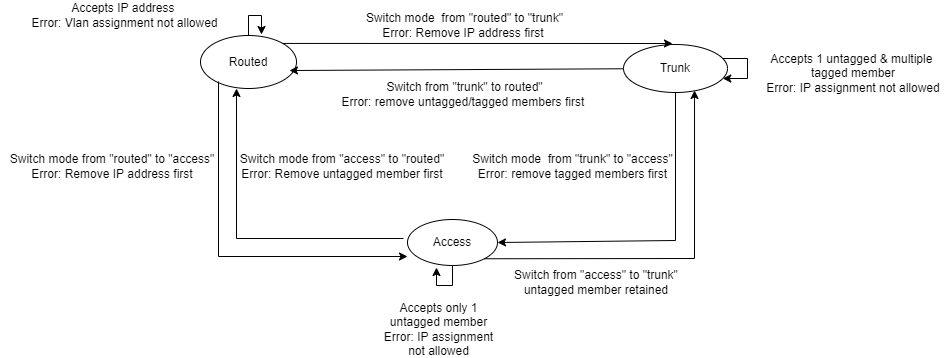

The diagram above was exported from draw.io. Its source (the exported page's mxGraphModel, read from the mxfile embedded in the PNG):
<mxGraphModel dx="880" dy="452" grid="0" gridSize="10" guides="1" tooltips="1" connect="1" arrows="1" fold="1" page="1" pageScale="1" pageWidth="1100" pageHeight="850" background="#ffffff" math="0" shadow="0">
  <root>
    <mxCell id="0" />
    <mxCell id="1" parent="0" />
    <mxCell id="xA6JVH1ssm1pCs6CTJV2-23" style="edgeStyle=orthogonalEdgeStyle;rounded=0;orthogonalLoop=1;jettySize=auto;html=1;" parent="1" source="AtZEnLi-mwj4TcN5qVsF-1" edge="1">
      <mxGeometry relative="1" as="geometry">
        <mxPoint x="401" y="137" as="targetPoint" />
      </mxGeometry>
    </mxCell>
    <mxCell id="AtZEnLi-mwj4TcN5qVsF-1" value="Routed" style="ellipse;whiteSpace=wrap;html=1;" parent="1" vertex="1">
      <mxGeometry x="340" y="138" width="96" height="53" as="geometry" />
    </mxCell>
    <mxCell id="AtZEnLi-mwj4TcN5qVsF-2" value="Trunk" style="ellipse;whiteSpace=wrap;html=1;" parent="1" vertex="1">
      <mxGeometry x="763" y="147" width="104" height="48" as="geometry" />
    </mxCell>
    <mxCell id="xA6JVH1ssm1pCs6CTJV2-20" style="edgeStyle=orthogonalEdgeStyle;rounded=0;orthogonalLoop=1;jettySize=auto;html=1;" parent="1" source="AtZEnLi-mwj4TcN5qVsF-3" edge="1">
      <mxGeometry relative="1" as="geometry">
        <mxPoint x="576" y="370" as="targetPoint" />
      </mxGeometry>
    </mxCell>
    <mxCell id="AtZEnLi-mwj4TcN5qVsF-3" value="Access" style="ellipse;whiteSpace=wrap;html=1;" parent="1" vertex="1">
      <mxGeometry x="547" y="322" width="90" height="46" as="geometry" />
    </mxCell>
    <mxCell id="AtZEnLi-mwj4TcN5qVsF-7" value="Switch mode&amp;nbsp; from &quot;routed&quot; to &quot;trunk&quot;&lt;br&gt;Error: Remove IP address first&amp;nbsp;" style="text;html=1;strokeColor=none;fillColor=none;align=center;verticalAlign=middle;whiteSpace=wrap;rounded=0;" parent="1" vertex="1">
      <mxGeometry x="498.5" y="103" width="211" height="49" as="geometry" />
    </mxCell>
    <mxCell id="AtZEnLi-mwj4TcN5qVsF-8" value="Switch mode&amp;nbsp; from &quot;trunk&quot; to &quot;access&quot;&lt;br&gt;Error: remove tagged members first" style="text;html=1;strokeColor=none;fillColor=none;align=center;verticalAlign=middle;whiteSpace=wrap;rounded=0;rotation=0;" parent="1" vertex="1">
      <mxGeometry x="604" y="230" width="217" height="78" as="geometry" />
    </mxCell>
    <mxCell id="AtZEnLi-mwj4TcN5qVsF-9" value="Switch from &quot;trunk&quot; to routed&quot;&lt;br&gt;Error: remove untagged/tagged members first&amp;nbsp;" style="text;html=1;strokeColor=none;fillColor=none;align=center;verticalAlign=middle;whiteSpace=wrap;rounded=0;" parent="1" vertex="1">
      <mxGeometry x="474.5" y="163" width="259" height="67" as="geometry" />
    </mxCell>
    <mxCell id="AtZEnLi-mwj4TcN5qVsF-10" value="Switch mode from &quot;access&quot; to &quot;routed&quot;&lt;br&gt;Error: Remove untagged member first" style="text;html=1;strokeColor=none;fillColor=none;align=center;verticalAlign=middle;whiteSpace=wrap;rounded=0;rotation=0;" parent="1" vertex="1">
      <mxGeometry x="376" y="234.5" width="212" height="69" as="geometry" />
    </mxCell>
    <mxCell id="AtZEnLi-mwj4TcN5qVsF-19" value="Switch mode from &quot;routed&quot; to &quot;access&quot;&lt;br&gt;Error: Remove IP address first" style="text;html=1;strokeColor=none;fillColor=none;align=center;verticalAlign=middle;whiteSpace=wrap;rounded=0;" parent="1" vertex="1">
      <mxGeometry x="140" y="231.5" width="224" height="75" as="geometry" />
    </mxCell>
    <mxCell id="AtZEnLi-mwj4TcN5qVsF-21" style="edgeStyle=orthogonalEdgeStyle;rounded=0;orthogonalLoop=1;jettySize=auto;html=1;" parent="1" source="AtZEnLi-mwj4TcN5qVsF-2" target="AtZEnLi-mwj4TcN5qVsF-2" edge="1">
      <mxGeometry relative="1" as="geometry" />
    </mxCell>
    <mxCell id="AtZEnLi-mwj4TcN5qVsF-25" value="Switch from &quot;access&quot; to &quot;trunk&quot;&lt;br&gt;untagged member retained" style="text;html=1;strokeColor=none;fillColor=none;align=center;verticalAlign=middle;whiteSpace=wrap;rounded=0;" parent="1" vertex="1">
      <mxGeometry x="644" y="369.5" width="184" height="30" as="geometry" />
    </mxCell>
    <mxCell id="xA6JVH1ssm1pCs6CTJV2-1" value="" style="endArrow=classic;html=1;rounded=0;exitX=1;exitY=0;exitDx=0;exitDy=0;" parent="1" source="AtZEnLi-mwj4TcN5qVsF-1" edge="1">
      <mxGeometry width="50" height="50" relative="1" as="geometry">
        <mxPoint x="543" y="428" as="sourcePoint" />
        <mxPoint x="812" y="146" as="targetPoint" />
        <Array as="points" />
      </mxGeometry>
    </mxCell>
    <mxCell id="xA6JVH1ssm1pCs6CTJV2-2" value="" style="endArrow=classic;html=1;rounded=0;" parent="1" source="AtZEnLi-mwj4TcN5qVsF-2" edge="1">
      <mxGeometry width="50" height="50" relative="1" as="geometry">
        <mxPoint x="543" y="428" as="sourcePoint" />
        <mxPoint x="429" y="173" as="targetPoint" />
      </mxGeometry>
    </mxCell>
    <mxCell id="xA6JVH1ssm1pCs6CTJV2-4" value="" style="endArrow=classic;html=1;rounded=0;entryX=0.375;entryY=1;entryDx=0;entryDy=0;entryPerimeter=0;" parent="1" target="AtZEnLi-mwj4TcN5qVsF-1" edge="1">
      <mxGeometry width="50" height="50" relative="1" as="geometry">
        <mxPoint x="543" y="341" as="sourcePoint" />
        <mxPoint x="593" y="278" as="targetPoint" />
        <Array as="points">
          <mxPoint x="376" y="341" />
        </Array>
      </mxGeometry>
    </mxCell>
    <mxCell id="xA6JVH1ssm1pCs6CTJV2-6" value="" style="endArrow=classic;html=1;rounded=0;entryX=1;entryY=0.5;entryDx=0;entryDy=0;exitX=0.5;exitY=1;exitDx=0;exitDy=0;" parent="1" source="AtZEnLi-mwj4TcN5qVsF-2" target="AtZEnLi-mwj4TcN5qVsF-3" edge="1">
      <mxGeometry width="50" height="50" relative="1" as="geometry">
        <mxPoint x="826" y="197" as="sourcePoint" />
        <mxPoint x="593" y="278" as="targetPoint" />
        <Array as="points">
          <mxPoint x="815" y="343" />
        </Array>
      </mxGeometry>
    </mxCell>
    <mxCell id="xA6JVH1ssm1pCs6CTJV2-9" value="Accepts 1 untagged &amp;amp; multiple&amp;nbsp; tagged member&lt;br&gt;Error: IP assignment not allowed" style="text;html=1;strokeColor=none;fillColor=none;align=center;verticalAlign=middle;whiteSpace=wrap;rounded=0;" parent="1" vertex="1">
      <mxGeometry x="898" y="152" width="190" height="48" as="geometry" />
    </mxCell>
    <mxCell id="xA6JVH1ssm1pCs6CTJV2-11" value="Accepts only 1 untagged member&lt;br&gt;Error: IP assignment not allowed" style="text;html=1;strokeColor=none;fillColor=none;align=center;verticalAlign=middle;whiteSpace=wrap;rounded=0;" parent="1" vertex="1">
      <mxGeometry x="518" y="417" width="121" height="30" as="geometry" />
    </mxCell>
    <mxCell id="xA6JVH1ssm1pCs6CTJV2-12" value="" style="endArrow=classic;html=1;rounded=0;entryX=0.683;entryY=0.958;entryDx=0;entryDy=0;entryPerimeter=0;exitX=1;exitY=1;exitDx=0;exitDy=0;" parent="1" source="AtZEnLi-mwj4TcN5qVsF-3" target="AtZEnLi-mwj4TcN5qVsF-2" edge="1">
      <mxGeometry width="50" height="50" relative="1" as="geometry">
        <mxPoint x="543" y="270" as="sourcePoint" />
        <mxPoint x="593" y="220" as="targetPoint" />
        <Array as="points">
          <mxPoint x="834" y="361" />
        </Array>
      </mxGeometry>
    </mxCell>
    <mxCell id="xA6JVH1ssm1pCs6CTJV2-13" value="" style="endArrow=classic;html=1;rounded=0;" parent="1" edge="1">
      <mxGeometry width="50" height="50" relative="1" as="geometry">
        <mxPoint x="358" y="184" as="sourcePoint" />
        <mxPoint x="547" y="359" as="targetPoint" />
        <Array as="points">
          <mxPoint x="358" y="359" />
        </Array>
      </mxGeometry>
    </mxCell>
    <mxCell id="xA6JVH1ssm1pCs6CTJV2-18" value="Accepts&amp;nbsp;IP address &lt;br&gt;Error: Vlan assignment not allowed" style="text;html=1;strokeColor=none;fillColor=none;align=center;verticalAlign=middle;whiteSpace=wrap;rounded=0;" parent="1" vertex="1">
      <mxGeometry x="168" y="103" width="193" height="30" as="geometry" />
    </mxCell>
  </root>
</mxGraphModel>